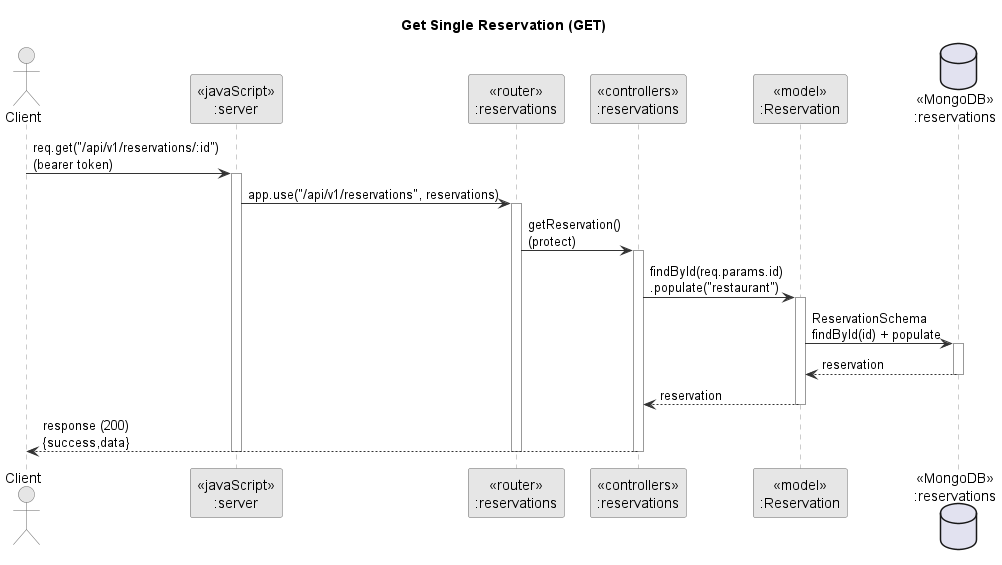

The diagram above was rendered by PlantUML. Its source (embedded in the PNG):
@startuml
title Get Single Reservation (GET)

skinparam backgroundColor white
skinparam ParticipantBackgroundColor #E6E6E6
skinparam ParticipantBorderColor #666666
skinparam SequenceLifeLineBorderColor #999999
skinparam ArrowColor #333333
skinparam ActorBorderColor #666666
skinparam ActorBackgroundColor #E6E6E6

actor Client

participant "<<javaScript>>\n:server" as S
participant "<<router>>\n:reservations" as R
participant "<<controllers>>\n:reservations" as C
participant "<<model>>\n:Reservation" as M
database "<<MongoDB>>\n:reservations" as DB

Client -> S : req.get("/api/v1/reservations/:id")\n(bearer token)
activate S

S -> R : app.use("/api/v1/reservations", reservations)
activate R

R -> C : getReservation()\n(protect)
activate C

C -> M : findById(req.params.id)\n.populate("restaurant")
activate M

M -> DB : ReservationSchema\nfindById(id) + populate
activate DB

DB --> M : reservation
deactivate DB

M --> C : reservation
deactivate M

C --> Client : response (200)\n{success,data}
deactivate C
deactivate R
deactivate S

@enduml